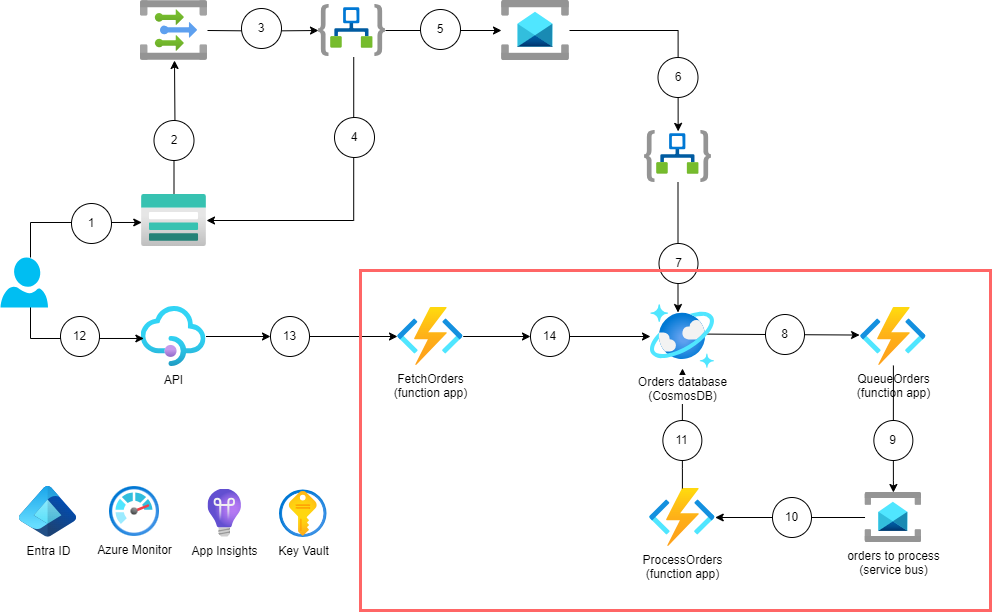

The diagram above was exported from draw.io. Its source (the exported page's mxGraphModel, read from the mxfile embedded in the PNG):
<mxGraphModel dx="1114" dy="823" grid="1" gridSize="10" guides="1" tooltips="1" connect="1" arrows="1" fold="1" page="1" pageScale="1" pageWidth="850" pageHeight="1100" math="0" shadow="0">
  <root>
    <mxCell id="0" />
    <mxCell id="1" parent="0" />
    <mxCell id="YShyngr8vOc7N8CC44oO-1" style="edgeStyle=orthogonalEdgeStyle;rounded=0;orthogonalLoop=1;jettySize=auto;html=1;" edge="1" parent="1" target="YShyngr8vOc7N8CC44oO-5">
      <mxGeometry relative="1" as="geometry">
        <mxPoint x="237" y="250" as="sourcePoint" />
      </mxGeometry>
    </mxCell>
    <mxCell id="YShyngr8vOc7N8CC44oO-2" style="edgeStyle=orthogonalEdgeStyle;rounded=0;orthogonalLoop=1;jettySize=auto;html=1;" edge="1" parent="1" source="YShyngr8vOc7N8CC44oO-3">
      <mxGeometry relative="1" as="geometry">
        <mxPoint x="204" y="280" as="targetPoint" />
      </mxGeometry>
    </mxCell>
    <mxCell id="YShyngr8vOc7N8CC44oO-3" value="" style="image;aspect=fixed;html=1;points=[];align=center;fontSize=12;image=img/lib/azure2/storage/Storage_Accounts.svg;" vertex="1" parent="1">
      <mxGeometry x="171" y="414" width="65" height="52" as="geometry" />
    </mxCell>
    <mxCell id="YShyngr8vOc7N8CC44oO-4" style="edgeStyle=orthogonalEdgeStyle;rounded=0;orthogonalLoop=1;jettySize=auto;html=1;" edge="1" parent="1" source="YShyngr8vOc7N8CC44oO-5" target="YShyngr8vOc7N8CC44oO-6">
      <mxGeometry relative="1" as="geometry" />
    </mxCell>
    <mxCell id="YShyngr8vOc7N8CC44oO-5" value="" style="image;aspect=fixed;html=1;points=[];align=center;fontSize=12;image=img/lib/azure2/iot/Logic_Apps.svg;" vertex="1" parent="1">
      <mxGeometry x="348" y="224" width="67" height="52" as="geometry" />
    </mxCell>
    <mxCell id="YShyngr8vOc7N8CC44oO-6" value="" style="image;aspect=fixed;html=1;points=[];align=center;fontSize=12;image=img/lib/azure2/integration/Service_Bus.svg;" vertex="1" parent="1">
      <mxGeometry x="531" y="220" width="68" height="60" as="geometry" />
    </mxCell>
    <mxCell id="YShyngr8vOc7N8CC44oO-7" style="edgeStyle=orthogonalEdgeStyle;rounded=0;orthogonalLoop=1;jettySize=auto;html=1;" edge="1" parent="1" source="YShyngr8vOc7N8CC44oO-8">
      <mxGeometry relative="1" as="geometry">
        <mxPoint x="707.5" y="532" as="targetPoint" />
      </mxGeometry>
    </mxCell>
    <mxCell id="YShyngr8vOc7N8CC44oO-8" value="" style="image;aspect=fixed;html=1;points=[];align=center;fontSize=12;image=img/lib/azure2/iot/Logic_Apps.svg;" vertex="1" parent="1">
      <mxGeometry x="674" y="350" width="67" height="52" as="geometry" />
    </mxCell>
    <mxCell id="YShyngr8vOc7N8CC44oO-9" style="edgeStyle=orthogonalEdgeStyle;rounded=0;orthogonalLoop=1;jettySize=auto;html=1;entryX=0.004;entryY=0.538;entryDx=0;entryDy=0;entryPerimeter=0;" edge="1" parent="1" source="YShyngr8vOc7N8CC44oO-45" target="YShyngr8vOc7N8CC44oO-3">
      <mxGeometry relative="1" as="geometry">
        <Array as="points">
          <mxPoint x="60" y="442" />
        </Array>
      </mxGeometry>
    </mxCell>
    <mxCell id="YShyngr8vOc7N8CC44oO-10" style="edgeStyle=orthogonalEdgeStyle;rounded=0;orthogonalLoop=1;jettySize=auto;html=1;entryX=0.502;entryY=0.017;entryDx=0;entryDy=0;entryPerimeter=0;" edge="1" parent="1" source="YShyngr8vOc7N8CC44oO-6" target="YShyngr8vOc7N8CC44oO-8">
      <mxGeometry relative="1" as="geometry">
        <mxPoint x="720" y="330" as="targetPoint" />
        <Array as="points">
          <mxPoint x="708" y="250" />
          <mxPoint x="708" y="350" />
        </Array>
      </mxGeometry>
    </mxCell>
    <mxCell id="YShyngr8vOc7N8CC44oO-11" style="edgeStyle=orthogonalEdgeStyle;rounded=0;orthogonalLoop=1;jettySize=auto;html=1;exitX=0.526;exitY=1.013;exitDx=0;exitDy=0;exitPerimeter=0;" edge="1" parent="1" source="YShyngr8vOc7N8CC44oO-5" target="YShyngr8vOc7N8CC44oO-3">
      <mxGeometry relative="1" as="geometry">
        <Array as="points">
          <mxPoint x="383" y="440" />
        </Array>
        <mxPoint x="345" y="250.0526315789475" as="sourcePoint" />
        <mxPoint x="360" y="470" as="targetPoint" />
      </mxGeometry>
    </mxCell>
    <mxCell id="YShyngr8vOc7N8CC44oO-12" value="1" style="ellipse;whiteSpace=wrap;html=1;aspect=fixed;" vertex="1" parent="1">
      <mxGeometry x="101" y="423" width="40" height="40" as="geometry" />
    </mxCell>
    <mxCell id="YShyngr8vOc7N8CC44oO-13" value="2" style="ellipse;whiteSpace=wrap;html=1;aspect=fixed;" vertex="1" parent="1">
      <mxGeometry x="183.5" y="340" width="40" height="40" as="geometry" />
    </mxCell>
    <mxCell id="YShyngr8vOc7N8CC44oO-14" value="3" style="ellipse;whiteSpace=wrap;html=1;aspect=fixed;" vertex="1" parent="1">
      <mxGeometry x="271" y="228" width="40" height="40" as="geometry" />
    </mxCell>
    <mxCell id="YShyngr8vOc7N8CC44oO-15" value="4" style="ellipse;whiteSpace=wrap;html=1;aspect=fixed;" vertex="1" parent="1">
      <mxGeometry x="364" y="337" width="40" height="40" as="geometry" />
    </mxCell>
    <mxCell id="YShyngr8vOc7N8CC44oO-16" value="5" style="ellipse;whiteSpace=wrap;html=1;aspect=fixed;" vertex="1" parent="1">
      <mxGeometry x="450" y="229" width="40" height="40" as="geometry" />
    </mxCell>
    <mxCell id="YShyngr8vOc7N8CC44oO-17" value="6" style="ellipse;whiteSpace=wrap;html=1;aspect=fixed;" vertex="1" parent="1">
      <mxGeometry x="687.5" y="277" width="40" height="40" as="geometry" />
    </mxCell>
    <mxCell id="YShyngr8vOc7N8CC44oO-18" value="7" style="ellipse;whiteSpace=wrap;html=1;aspect=fixed;" vertex="1" parent="1">
      <mxGeometry x="688.5" y="463" width="39" height="40" as="geometry" />
    </mxCell>
    <mxCell id="YShyngr8vOc7N8CC44oO-19" value="" style="image;aspect=fixed;html=1;points=[];align=center;fontSize=12;image=img/lib/azure2/integration/Event_Grid_Topics.svg;" vertex="1" parent="1">
      <mxGeometry x="170" y="220" width="67" height="60" as="geometry" />
    </mxCell>
    <mxCell id="YShyngr8vOc7N8CC44oO-20" style="edgeStyle=orthogonalEdgeStyle;rounded=0;orthogonalLoop=1;jettySize=auto;html=1;" edge="1" parent="1" source="YShyngr8vOc7N8CC44oO-38" target="YShyngr8vOc7N8CC44oO-29">
      <mxGeometry relative="1" as="geometry" />
    </mxCell>
    <mxCell id="YShyngr8vOc7N8CC44oO-21" value="QueueOrders&lt;div&gt;(function app)&lt;/div&gt;" style="image;aspect=fixed;html=1;points=[];align=center;fontSize=12;image=img/lib/azure2/compute/Function_Apps.svg;" vertex="1" parent="1">
      <mxGeometry x="890" y="527" width="65.73" height="58" as="geometry" />
    </mxCell>
    <mxCell id="YShyngr8vOc7N8CC44oO-22" style="edgeStyle=orthogonalEdgeStyle;rounded=0;orthogonalLoop=1;jettySize=auto;html=1;" edge="1" parent="1" source="YShyngr8vOc7N8CC44oO-36" target="YShyngr8vOc7N8CC44oO-30">
      <mxGeometry relative="1" as="geometry" />
    </mxCell>
    <mxCell id="YShyngr8vOc7N8CC44oO-23" value="ProcessOrders&lt;div&gt;(function app)&lt;/div&gt;" style="image;aspect=fixed;html=1;points=[];align=center;fontSize=12;image=img/lib/azure2/compute/Function_Apps.svg;" vertex="1" parent="1">
      <mxGeometry x="679" y="708" width="65.73" height="58" as="geometry" />
    </mxCell>
    <mxCell id="YShyngr8vOc7N8CC44oO-24" style="edgeStyle=orthogonalEdgeStyle;rounded=0;orthogonalLoop=1;jettySize=auto;html=1;" edge="1" parent="1" source="YShyngr8vOc7N8CC44oO-42" target="YShyngr8vOc7N8CC44oO-34">
      <mxGeometry relative="1" as="geometry" />
    </mxCell>
    <mxCell id="YShyngr8vOc7N8CC44oO-25" value="API" style="image;aspect=fixed;html=1;points=[];align=center;fontSize=12;image=img/lib/azure2/app_services/API_Management_Services.svg;" vertex="1" parent="1">
      <mxGeometry x="170.5" y="526" width="65" height="60" as="geometry" />
    </mxCell>
    <mxCell id="YShyngr8vOc7N8CC44oO-26" style="edgeStyle=orthogonalEdgeStyle;rounded=0;orthogonalLoop=1;jettySize=auto;html=1;entryX=-0.014;entryY=0.475;entryDx=0;entryDy=0;entryPerimeter=0;exitX=0.984;exitY=0.431;exitDx=0;exitDy=0;exitPerimeter=0;" edge="1" parent="1" target="YShyngr8vOc7N8CC44oO-21">
      <mxGeometry relative="1" as="geometry">
        <mxPoint x="731.6999999999998" y="553.55" as="sourcePoint" />
        <mxPoint x="717" y="542" as="targetPoint" />
      </mxGeometry>
    </mxCell>
    <mxCell id="YShyngr8vOc7N8CC44oO-27" value="8" style="ellipse;whiteSpace=wrap;html=1;aspect=fixed;" vertex="1" parent="1">
      <mxGeometry x="795" y="534" width="39" height="40" as="geometry" />
    </mxCell>
    <mxCell id="YShyngr8vOc7N8CC44oO-28" style="edgeStyle=orthogonalEdgeStyle;rounded=0;orthogonalLoop=1;jettySize=auto;html=1;" edge="1" parent="1" source="YShyngr8vOc7N8CC44oO-32" target="YShyngr8vOc7N8CC44oO-23">
      <mxGeometry relative="1" as="geometry" />
    </mxCell>
    <mxCell id="YShyngr8vOc7N8CC44oO-29" value="orders to process&lt;div&gt;(service bus)&lt;/div&gt;" style="image;aspect=fixed;html=1;points=[];align=center;fontSize=12;image=img/lib/azure2/integration/Service_Bus.svg;" vertex="1" parent="1">
      <mxGeometry x="894.53" y="712" width="56.67" height="50" as="geometry" />
    </mxCell>
    <mxCell id="YShyngr8vOc7N8CC44oO-30" value="Orders database&lt;div&gt;(CosmosDB)&lt;/div&gt;" style="image;aspect=fixed;html=1;points=[];align=center;fontSize=12;image=img/lib/azure2/databases/Azure_Cosmos_DB.svg;" vertex="1" parent="1">
      <mxGeometry x="680" y="524" width="64" height="64" as="geometry" />
    </mxCell>
    <mxCell id="YShyngr8vOc7N8CC44oO-31" value="" style="rounded=0;orthogonalLoop=1;jettySize=auto;html=1;endArrow=none;endFill=0;" edge="1" parent="1" source="YShyngr8vOc7N8CC44oO-29" target="YShyngr8vOc7N8CC44oO-32">
      <mxGeometry relative="1" as="geometry">
        <mxPoint x="895" y="737" as="sourcePoint" />
        <mxPoint x="815" y="737" as="targetPoint" />
      </mxGeometry>
    </mxCell>
    <mxCell id="YShyngr8vOc7N8CC44oO-32" value="10" style="ellipse;whiteSpace=wrap;html=1;aspect=fixed;" vertex="1" parent="1">
      <mxGeometry x="802" y="717" width="39" height="40" as="geometry" />
    </mxCell>
    <mxCell id="YShyngr8vOc7N8CC44oO-33" style="edgeStyle=orthogonalEdgeStyle;rounded=0;orthogonalLoop=1;jettySize=auto;html=1;" edge="1" parent="1" source="YShyngr8vOc7N8CC44oO-40" target="YShyngr8vOc7N8CC44oO-30">
      <mxGeometry relative="1" as="geometry" />
    </mxCell>
    <mxCell id="YShyngr8vOc7N8CC44oO-34" value="&lt;div&gt;FetchOrders&lt;/div&gt;(function app)" style="image;aspect=fixed;html=1;points=[];align=center;fontSize=12;image=img/lib/azure2/compute/Function_Apps.svg;" vertex="1" parent="1">
      <mxGeometry x="427" y="527" width="65.73" height="58" as="geometry" />
    </mxCell>
    <mxCell id="YShyngr8vOc7N8CC44oO-35" value="" style="edgeStyle=orthogonalEdgeStyle;rounded=0;orthogonalLoop=1;jettySize=auto;html=1;endArrow=none;endFill=0;" edge="1" parent="1" source="YShyngr8vOc7N8CC44oO-23" target="YShyngr8vOc7N8CC44oO-36">
      <mxGeometry relative="1" as="geometry">
        <mxPoint x="712" y="708" as="sourcePoint" />
        <mxPoint x="712" y="588" as="targetPoint" />
      </mxGeometry>
    </mxCell>
    <mxCell id="YShyngr8vOc7N8CC44oO-36" value="11" style="ellipse;whiteSpace=wrap;html=1;aspect=fixed;" vertex="1" parent="1">
      <mxGeometry x="692.36" y="640" width="39" height="40" as="geometry" />
    </mxCell>
    <mxCell id="YShyngr8vOc7N8CC44oO-37" value="" style="edgeStyle=orthogonalEdgeStyle;rounded=0;orthogonalLoop=1;jettySize=auto;html=1;endArrow=none;endFill=0;" edge="1" parent="1" source="YShyngr8vOc7N8CC44oO-21" target="YShyngr8vOc7N8CC44oO-38">
      <mxGeometry relative="1" as="geometry">
        <mxPoint x="923" y="585" as="sourcePoint" />
        <mxPoint x="923" y="712" as="targetPoint" />
      </mxGeometry>
    </mxCell>
    <mxCell id="YShyngr8vOc7N8CC44oO-38" value="9" style="ellipse;whiteSpace=wrap;html=1;aspect=fixed;" vertex="1" parent="1">
      <mxGeometry x="903.36" y="640" width="39" height="40" as="geometry" />
    </mxCell>
    <mxCell id="YShyngr8vOc7N8CC44oO-39" value="" style="edgeStyle=orthogonalEdgeStyle;rounded=0;orthogonalLoop=1;jettySize=auto;html=1;" edge="1" parent="1" source="YShyngr8vOc7N8CC44oO-34" target="YShyngr8vOc7N8CC44oO-40">
      <mxGeometry relative="1" as="geometry">
        <mxPoint x="493" y="556" as="sourcePoint" />
        <mxPoint x="680" y="556" as="targetPoint" />
      </mxGeometry>
    </mxCell>
    <mxCell id="YShyngr8vOc7N8CC44oO-40" value="14" style="ellipse;whiteSpace=wrap;html=1;aspect=fixed;" vertex="1" parent="1">
      <mxGeometry x="560" y="536" width="39" height="40" as="geometry" />
    </mxCell>
    <mxCell id="YShyngr8vOc7N8CC44oO-41" value="" style="edgeStyle=orthogonalEdgeStyle;rounded=0;orthogonalLoop=1;jettySize=auto;html=1;" edge="1" parent="1" source="YShyngr8vOc7N8CC44oO-25" target="YShyngr8vOc7N8CC44oO-42">
      <mxGeometry relative="1" as="geometry">
        <mxPoint x="236" y="556" as="sourcePoint" />
        <mxPoint x="427" y="556" as="targetPoint" />
      </mxGeometry>
    </mxCell>
    <mxCell id="YShyngr8vOc7N8CC44oO-42" value="13" style="ellipse;whiteSpace=wrap;html=1;aspect=fixed;" vertex="1" parent="1">
      <mxGeometry x="300" y="536" width="39" height="40" as="geometry" />
    </mxCell>
    <mxCell id="YShyngr8vOc7N8CC44oO-43" style="edgeStyle=orthogonalEdgeStyle;rounded=0;orthogonalLoop=1;jettySize=auto;html=1;entryX=0.044;entryY=0.533;entryDx=0;entryDy=0;entryPerimeter=0;exitX=0.66;exitY=0.927;exitDx=0;exitDy=0;exitPerimeter=0;" edge="1" parent="1" source="YShyngr8vOc7N8CC44oO-45" target="YShyngr8vOc7N8CC44oO-25">
      <mxGeometry relative="1" as="geometry">
        <Array as="points">
          <mxPoint x="60" y="523" />
          <mxPoint x="60" y="558" />
        </Array>
      </mxGeometry>
    </mxCell>
    <mxCell id="YShyngr8vOc7N8CC44oO-44" value="12" style="ellipse;whiteSpace=wrap;html=1;aspect=fixed;" vertex="1" parent="1">
      <mxGeometry x="90" y="536" width="39" height="40" as="geometry" />
    </mxCell>
    <mxCell id="YShyngr8vOc7N8CC44oO-45" value="" style="verticalLabelPosition=bottom;html=1;verticalAlign=top;align=center;strokeColor=none;fillColor=#00BEF2;shape=mxgraph.azure.user;" vertex="1" parent="1">
      <mxGeometry x="30" y="477" width="47.5" height="50" as="geometry" />
    </mxCell>
    <mxCell id="emyHJ4rdXGmcmghWxRKa-1" value="Azure Monitor" style="image;aspect=fixed;html=1;points=[];align=center;fontSize=12;image=img/lib/azure2/management_governance/Monitor.svg;" vertex="1" parent="1">
      <mxGeometry x="139" y="706" width="50" height="50" as="geometry" />
    </mxCell>
    <mxCell id="emyHJ4rdXGmcmghWxRKa-2" value="App Insights" style="image;aspect=fixed;html=1;points=[];align=center;fontSize=12;image=img/lib/azure2/management_governance/Application_Insights.svg;" vertex="1" parent="1">
      <mxGeometry x="237.48000000000002" y="708.5" width="33.52" height="48" as="geometry" />
    </mxCell>
    <mxCell id="emyHJ4rdXGmcmghWxRKa-3" value="Entra ID" style="image;aspect=fixed;html=1;points=[];align=center;fontSize=12;image=img/lib/azure2/other/Entra_Identity.svg;" vertex="1" parent="1">
      <mxGeometry x="49" y="706" width="57.13" height="50.78" as="geometry" />
    </mxCell>
    <mxCell id="emyHJ4rdXGmcmghWxRKa-4" value="Key Vault" style="image;aspect=fixed;html=1;points=[];align=center;fontSize=12;image=img/lib/azure2/security/Key_Vaults.svg;" vertex="1" parent="1">
      <mxGeometry x="309" y="709.5" width="47.5" height="47.5" as="geometry" />
    </mxCell>
    <mxCell id="4FcM1UMyECtv4iWM_IIB-1" value="" style="rounded=0;whiteSpace=wrap;html=1;fillColor=none;strokeColor=#FF6666;strokeWidth=3;" vertex="1" parent="1">
      <mxGeometry x="390" y="490" width="630" height="340" as="geometry" />
    </mxCell>
  </root>
</mxGraphModel>